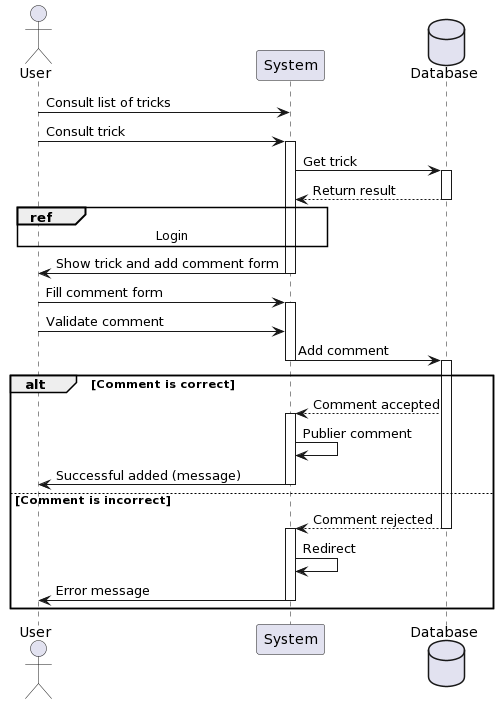

The diagram above was rendered by PlantUML. Its source (embedded in the PNG):
@startuml
actor User
participant System
database Database


User -> System : Consult list of tricks

User -> System : Consult trick
activate System
System -> Database : Get trick
activate Database
Database  --> System: Return result
deactivate Database

ref over User, System
Login
end

System -> User : Show trick and add comment form 
deactivate System


User -> System: Fill comment form
activate System

User -> System: Validate comment
System -> Database : Add comment
deactivate System
activate Database

alt Comment is correct
Database--> System: Comment accepted
activate System
System  -> System: Publier comment
System  -> User: Successful added (message)

deactivate System

else Comment is incorrect
Database--> System: Comment rejected
deactivate Database
activate System

System  -> System: Redirect
System  -> User: Error message
deactivate System

end
@enduml